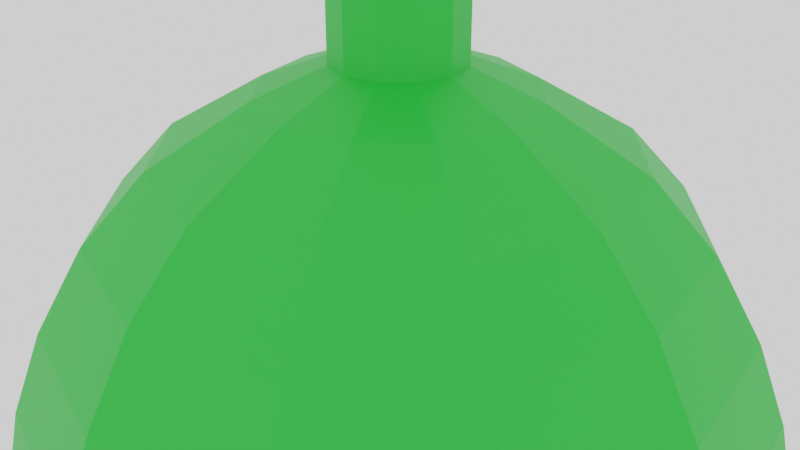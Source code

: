 # Source: BigPotion_Stamina.blend  (saved by Blender 2.90.8; exported with 4.5.12 LTS)
import bpy
from mathutils import Matrix  # noqa: F401  (used for matrix-valued properties, if any)

bpy.ops.wm.read_factory_settings(use_empty=True)
scene = bpy.context.scene
scene.name = 'Scene'

# ---- collections
col_collection = bpy.data.collections.new('Collection'); scene.collection.children.link(col_collection)

# ---- materials (node trees are filled in below, after node groups)
mat_stopper03_002 = bpy.data.materials.new('Stopper03.002')
mat_stopper03_002.use_transparent_shadow = False
mat_stamina_big = bpy.data.materials.new('Stamina_Big')
mat_stamina_big.use_transparent_shadow = False

# ---- material node trees
mat_stopper03_002.use_nodes = True; mat_stopper03_002.node_tree.nodes.clear()
_N = mat_stopper03_002.node_tree.nodes; _L = mat_stopper03_002.node_tree.links
n0 = _N.new('ShaderNodeBsdfPrincipled'); n0.name = 'Principled BSDF'; n0.location = (10, 300)
n0.distribution = 'GGX'
n0.subsurface_method = 'BURLEY'
n0.inputs[0].default_value = (0.4678, 0.3325, 0.08866, 1.0)
n0.inputs[3].default_value = 1.45
n0.inputs[27].default_value = (0.0, 0.0, 0.0, 1.0)
n0.inputs[28].default_value = 1.0
n1 = _N.new('ShaderNodeOutputMaterial'); n1.name = 'Material Output'; n1.location = (300, 300)
_L.new(n0.outputs[0], n1.inputs[0])
n1.is_active_output = True
mat_stamina_big.use_nodes = True; mat_stamina_big.node_tree.nodes.clear()
_N = mat_stamina_big.node_tree.nodes; _L = mat_stamina_big.node_tree.links
n0 = _N.new('ShaderNodeBsdfPrincipled'); n0.name = 'Principled BSDF'; n0.location = (10, 300)
n0.distribution = 'GGX'
n0.subsurface_method = 'BURLEY'
n0.inputs[0].default_value = (0.01161, 0.5149, 0.0331, 1.0)
n0.inputs[3].default_value = 1.45
n0.inputs[27].default_value = (0.0, 0.0, 0.0, 1.0)
n0.inputs[28].default_value = 1.0
n1 = _N.new('ShaderNodeOutputMaterial'); n1.name = 'Material Output'; n1.location = (300, 300)
_L.new(n0.outputs[0], n1.inputs[0])
n1.is_active_output = True

# ---- world
world_world = bpy.data.worlds.new('World'); scene.world = world_world
world_world.use_nodes = True; world_world.node_tree.nodes.clear()
_N = world_world.node_tree.nodes; _L = world_world.node_tree.links
n0 = _N.new('ShaderNodeOutputWorld'); n0.name = 'World Output'; n0.location = (300, 300)
n1 = _N.new('ShaderNodeBackground'); n1.name = 'Background'; n1.location = (10, 300)
n1.inputs[0].default_value = (1.0, 1.0, 1.0, 1.0)
_L.new(n1.outputs[0], n0.inputs[0])
n0.is_active_output = True
world_world.color = (0.05088, 0.05088, 0.05088)
world_world.use_sun_shadow = False
world_world.sun_shadow_jitter_overblur = 0.0

# ---- cameras
cam_camera = bpy.data.cameras.new('Camera')
cam_camera.clip_end = 100.0
cam_camera.ortho_scale = 7.314

# ---- meshes
me_circle_013 = bpy.data.meshes.new('Circle.013')
me_circle_013.from_pydata([(-0.1885, 0.3266, 3.564), (-2.407e-07, 0.3771, 3.564), (-0.3266, 0.1885, 3.564), (-0.3771, 1.857e-07, 3.564), (-0.3266, -0.1885, 3.564), (-0.1885, -0.3266, 3.564), (-1.1e-07, -0.3771, 3.564), (0.1885, -0.3266, 3.564), (0.3266, -0.1885, 3.564), (0.3771, 5.05e-08, 3.564), (0.3266, 0.1885, 3.564), (0.1885, 0.3266, 3.564), (-0.1885, 0.3266, 3.989), (-2.407e-07, 0.3771, 3.989), (-0.3266, 0.1885, 3.989), (-0.3771, 1.857e-07, 3.989), (-0.3266, -0.1885, 3.989), (-0.1885, -0.3266, 3.989), (-1.1e-07, -0.3771, 3.989), (0.1885, -0.3266, 3.989), (0.3266, -0.1885, 3.989), (0.3771, 5.05e-08, 3.989), (0.3266, 0.1885, 3.989), (0.1885, 0.3266, 3.989), (5.944e-08, 1.0, -4.225), (-0.5, 0.866, -4.225), (-0.866, 0.5, -4.225), (-1.0, 3.195e-08, -4.225), (-0.866, -0.5, -4.225), (-0.5, -0.866, -4.225), (-9.156e-08, -1.0, -4.225), (0.5, -0.866, -4.225), (0.866, -0.5, -4.225), (1.0, -3.892e-07, -4.225), (0.866, 0.5, -4.225), (0.5, 0.866, -4.225), (-1.489, 2.58, -1.879), (-7.73e-08, 2.979, -1.879), (-2.58, 1.489, -1.879), (-2.979, 2.68e-07, -1.879), (-2.58, -1.489, -1.879), (-1.489, -2.58, -1.879), (-5.271e-07, -2.979, -1.879), (1.489, -2.58, -1.879), (2.58, -1.489, -1.879), (2.979, -9.866e-07, -1.879), (2.58, 1.489, -1.879), (1.489, 2.58, -1.879), (1.185, -2.052, -3.217), (-3.821e-07, -2.37, -3.217), (-2.052, -1.185, -3.217), (-2.37, 2.039e-07, -3.217), (1.185, 2.052, -3.217), (2.052, 1.185, -3.217), (-1.185, 2.052, -3.217), (-2.426e-08, 2.37, -3.217), (2.052, -1.185, -3.217), (-1.185, -2.052, -3.217), (-2.052, 1.185, -3.217), (2.37, -7.944e-07, -3.217), (-1.299, 2.25, -0.6005), (-6.459e-08, 2.598, -0.6005), (-2.25, 1.299, -0.6005), (-2.598, 2.208e-07, -0.6005), (-2.25, -1.299, -0.6005), (-1.299, -2.25, -0.6005), (-4.568e-07, -2.598, -0.6005), (1.299, -2.25, -0.6005), (2.25, -1.299, -0.6005), (2.598, -8.733e-07, -0.6005), (2.25, 1.299, -0.6005), (1.299, 2.25, -0.6005), (-0.2479, 0.4293, 1.197), (-2.096e-07, 0.4958, 1.197), (-0.4293, 0.2479, 1.197), (-0.4958, 1.747e-07, 1.197), (-0.4293, -0.2479, 1.197), (-0.2479, -0.4293, 1.197), (-1.209e-07, -0.4958, 1.197), (0.2479, -0.4293, 1.197), (0.4293, -0.2479, 1.197), (0.4958, -2.091e-08, 1.197), (0.4293, 0.2479, 1.197), (0.2479, 0.4293, 1.197), (-1.421, -2.461, -1.24), (-2.461, -1.421, -1.24), (-7.344e-08, 2.842, -1.24), (1.421, 2.461, -1.24), (-2.461, 1.421, -1.24), (-1.421, 2.461, -1.24), (2.842, -9.471e-07, -1.24), (2.461, -1.421, -1.24), (-5.025e-07, -2.842, -1.24), (-2.842, 2.498e-07, -1.24), (2.461, 1.421, -1.24), (1.421, -2.461, -1.24), (1.938, -1.119, 0.02354), (1.119, -1.938, 0.02354), (-1.119, -1.938, 0.02354), (-1.938, -1.119, 0.02354), (-5.526e-08, 2.237, 0.02354), (1.119, 1.938, 0.02354), (-1.938, 1.119, 0.02354), (-1.119, 1.938, 0.02354), (2.237, -7.598e-07, 0.02354), (-3.931e-07, -2.237, 0.02354), (-2.237, 1.826e-07, 0.02354), (1.938, 1.119, 0.02354), (1.391, -2.409, -2.548), (-2.409, -1.391, -2.548), (1.391, 2.409, -2.548), (-1.391, 2.409, -2.548), (2.409, -1.391, -2.548), (-1.391, -2.409, -2.548), (-2.409, 1.391, -2.548), (2.782, -9.232e-07, -2.548), (-4.744e-07, -2.782, -2.548), (-2.782, 2.487e-07, -2.548), (2.409, 1.391, -2.548), (-5.428e-08, 2.782, -2.548), (-2.541e-07, -1.777, -3.721), (-1.777, 1.302e-07, -3.721), (1.539, 0.8883, -3.721), (1.413e-08, 1.777, -3.721), (0.8883, -1.539, -3.721), (-1.539, -0.8883, -3.721), (0.8883, 1.539, -3.721), (-0.8883, 1.539, -3.721), (1.539, -0.8883, -3.721), (-0.8883, -1.539, -3.721), (-1.539, 0.8883, -3.721), (1.777, -6.181e-07, -3.721), (-0.8815, 1.527, 0.541), (-4.297e-08, 1.763, 0.541), (-1.527, 0.8815, 0.541), (-1.763, 1.331e-07, 0.541), (-1.527, -0.8815, 0.541), (-0.8815, -1.527, 0.541), (-3.092e-07, -1.763, 0.541), (0.8815, -1.527, 0.541), (1.527, -0.8815, 0.541), (1.763, -6.095e-07, 0.541), (1.527, 0.8815, 0.541), (0.8815, 1.527, 0.541), (-0.5076, 0.8792, 0.99), (-1.214e-07, 1.015, 0.99), (-0.8792, 0.5076, 0.99), (-1.015, 1.266e-07, 0.99), (-0.8792, -0.5076, 0.99), (-0.5076, -0.8792, 0.99), (-2.091e-07, -1.015, 0.99), (0.5076, -0.8792, 0.99), (0.8792, -0.5076, 0.99), (1.015, -3.094e-07, 0.99), (0.8792, 0.5076, 0.99), (0.5076, 0.8792, 0.99), (-0.1885, 0.3266, 3.564), (-2.407e-07, 0.3771, 3.564), (-0.3266, 0.1885, 3.564), (-0.3771, 1.857e-07, 3.564), (-0.3266, -0.1885, 3.564), (-0.1885, -0.3266, 3.564), (-1.1e-07, -0.3771, 3.564), (0.1885, -0.3266, 3.564), (0.3266, -0.1885, 3.564), (0.3771, 5.05e-08, 3.564), (0.3266, 0.1885, 3.564), (0.1885, 0.3266, 3.564), (-0.2479, 0.4293, 3.564), (-2.096e-07, 0.4958, 3.564), (-0.4293, 0.2479, 3.564), (-0.4958, 1.747e-07, 3.564), (-0.4293, -0.2479, 3.564), (-0.2479, -0.4293, 3.564), (-1.209e-07, -0.4958, 3.564), (0.2479, -0.4293, 3.564), (0.4293, -0.2479, 3.564), (0.4958, -2.091e-08, 3.564), (0.4293, 0.2479, 3.564), (0.2479, 0.4293, 3.564)], [], [(0, 1, 11, 10, 9, 8, 7, 6, 5, 4, 3, 2), (12, 14, 15, 16, 17, 18, 19, 20, 21, 22, 23, 13), (4, 5, 17, 16), (11, 1, 13, 23), (0, 2, 14, 12), (8, 9, 21, 20), (5, 6, 18, 17), (2, 3, 15, 14), (9, 10, 22, 21), (6, 7, 19, 18), (3, 4, 16, 15), (10, 11, 23, 22), (1, 0, 12, 13), (7, 8, 20, 19), (25, 24, 35, 34, 33, 32, 31, 30, 29, 28, 27, 26), (85, 84, 65, 64), (116, 108, 43, 42), (117, 109, 40, 39), (118, 110, 47, 46), (119, 111, 36, 37), (108, 112, 44, 43), (109, 113, 41, 40), (110, 119, 37, 47), (111, 114, 38, 36), (112, 115, 45, 44), (113, 116, 42, 41), (114, 117, 39, 38), (115, 118, 46, 45), (131, 122, 53, 59), (130, 121, 51, 58), (129, 120, 49, 57), (128, 131, 59, 56), (127, 130, 58, 54), (126, 123, 55, 52), (125, 129, 57, 50), (124, 128, 56, 48), (123, 127, 54, 55), (122, 126, 52, 53), (121, 125, 50, 51), (120, 124, 48, 49), (97, 96, 140, 139), (87, 86, 61, 71), (89, 88, 62, 60), (91, 90, 69, 68), (84, 92, 66, 65), (88, 93, 63, 62), (90, 94, 70, 69), (92, 95, 67, 66), (93, 85, 64, 63), (94, 87, 71, 70), (86, 89, 60, 61), (95, 91, 68, 67), (79, 80, 176, 175), (99, 98, 137, 136), (101, 100, 133, 143), (103, 102, 134, 132), (96, 104, 141, 140), (98, 105, 138, 137), (102, 106, 135, 134), (104, 107, 142, 141), (105, 97, 139, 138), (106, 99, 136, 135), (107, 101, 143, 142), (100, 103, 132, 133), (43, 44, 91, 95), (37, 36, 89, 86), (46, 47, 87, 94), (39, 40, 85, 93), (42, 43, 95, 92), (45, 46, 94, 90), (38, 39, 93, 88), (41, 42, 92, 84), (44, 45, 90, 91), (36, 38, 88, 89), (47, 37, 86, 87), (40, 41, 84, 85), (61, 60, 103, 100), (70, 71, 101, 107), (63, 64, 99, 106), (66, 67, 97, 105), (69, 70, 107, 104), (62, 63, 106, 102), (65, 66, 105, 98), (68, 69, 104, 96), (60, 62, 102, 103), (71, 61, 100, 101), (64, 65, 98, 99), (67, 68, 96, 97), (59, 53, 118, 115), (58, 51, 117, 114), (57, 49, 116, 113), (56, 59, 115, 112), (54, 58, 114, 111), (52, 55, 119, 110), (50, 57, 113, 109), (48, 56, 112, 108), (55, 54, 111, 119), (53, 52, 110, 118), (51, 50, 109, 117), (49, 48, 108, 116), (30, 31, 124, 120), (27, 28, 125, 121), (34, 35, 126, 122), (24, 25, 127, 123), (31, 32, 128, 124), (28, 29, 129, 125), (35, 24, 123, 126), (25, 26, 130, 127), (32, 33, 131, 128), (29, 30, 120, 129), (26, 27, 121, 130), (33, 34, 122, 131), (144, 145, 133, 132), (146, 144, 132, 134), (147, 146, 134, 135), (148, 147, 135, 136), (149, 148, 136, 137), (150, 149, 137, 138), (151, 150, 138, 139), (152, 151, 139, 140), (153, 152, 140, 141), (154, 153, 141, 142), (155, 154, 142, 143), (145, 155, 143, 133), (72, 73, 145, 144), (74, 72, 144, 146), (75, 74, 146, 147), (76, 75, 147, 148), (77, 76, 148, 149), (78, 77, 149, 150), (79, 78, 150, 151), (80, 79, 151, 152), (81, 80, 152, 153), (82, 81, 153, 154), (83, 82, 154, 155), (73, 83, 155, 145), (156, 158, 159, 160, 161, 162, 163, 164, 165, 166, 167, 157), (76, 77, 173, 172), (83, 73, 169, 179), (72, 74, 170, 168), (80, 81, 177, 176), (77, 78, 174, 173), (74, 75, 171, 170), (81, 82, 178, 177), (78, 79, 175, 174), (75, 76, 172, 171), (82, 83, 179, 178), (73, 72, 168, 169), (156, 157, 169, 168), (158, 156, 168, 170), (159, 158, 170, 171), (160, 159, 171, 172), (161, 160, 172, 173), (162, 161, 173, 174), (163, 162, 174, 175), (164, 163, 175, 176), (165, 164, 176, 177), (166, 165, 177, 178), (167, 166, 178, 179), (157, 167, 179, 169)])
me_circle_013.polygons.foreach_set('material_index', [0, 0, 0, 0, 0, 0, 0, 0, 0, 0, 0, 0, 0, 0, 1, 1, 1, 1, 1, 1, 1, 1, 1, 1, 1, 1, 1, 1, 1, 1, 1, 1, 1, 1, 1, 1, 1, 1, 1, 1, 1, 1, 1, 1, 1, 1, 1, 1, 1, 1, 1, 1, 1, 1, 1, 1, 1, 1, 1, 1, 1, 1, 1, 1, 1, 1, 1, 1, 1, 1, 1, 1, 1, 1, 1, 1, 1, 1, 1, 1, 1, 1, 1, 1, 1, 1, 1, 1, 1, 1, 1, 1, 1, 1, 1, 1, 1, 1, 1, 1, 1, 1, 1, 1, 1, 1, 1, 1, 1, 1, 1, 1, 1, 1, 1, 1, 1, 1, 1, 1, 1, 1, 1, 1, 1, 1, 1, 1, 1, 1, 1, 1, 1, 1, 1, 1, 1, 1, 1, 1, 1, 1, 1, 1, 1, 1, 1, 1, 1, 1, 1, 1, 1, 1, 1, 1, 1, 1, 1, 1])
_uv = me_circle_013.uv_layers.new(name='UVMap')
_uv.uv.foreach_set('vector', [0.0, 0.0, 0.0, 0.0, 0.0, 0.0, 0.0, 0.0, 0.0, 0.0, 0.0, 0.0, 0.0, 0.0, 0.0, 0.0, 0.0, 0.0, 0.0, 0.0, 0.0, 0.0, 0.0, 0.0, 0.0, 0.0, 0.0, 0.0, 0.0, 0.0, 0.0, 0.0, 0.0, 0.0, 0.0, 0.0, 0.0, 0.0, 0.0, 0.0, 0.0, 0.0, 0.0, 0.0, 0.0, 0.0, 0.0, 0.0, 0.0, 0.0, 0.0, 0.0, 0.0, 0.0, 0.0, 0.0, 0.0, 0.0, 0.0, 0.0, 0.0, 0.0, 0.0, 0.0, 0.0, 0.0, 0.0, 0.0, 0.0, 0.0, 0.0, 0.0, 0.0, 0.0, 0.0, 0.0, 0.0, 0.0, 0.0, 0.0, 0.0, 0.0, 0.0, 0.0, 0.0, 0.0, 0.0, 0.0, 0.0, 0.0, 0.0, 0.0, 0.0, 0.0, 0.0, 0.0, 0.0, 0.0, 0.0, 0.0, 0.0, 0.0, 0.0, 0.0, 0.0, 0.0, 0.0, 0.0, 0.0, 0.0, 0.0, 0.0, 0.0, 0.0, 0.0, 0.0, 0.0, 0.0, 0.0, 0.0, 0.0, 0.0, 0.0, 0.0, 0.0, 0.0, 0.0, 0.0, 0.0, 0.0, 0.0, 0.0, 0.0, 0.0, 0.0, 0.0, 0.0, 0.0, 0.0, 0.0, 0.0, 0.0, 0.0, 0.0, 0.0, 0.0, 0.0, 0.0, 0.0, 0.0, 0.0, 0.0, 0.0, 0.0, 0.0, 0.0, 0.0, 0.0, 0.0, 0.0, 0.0, 0.0, 0.0, 0.0, 0.0, 0.0, 0.0, 0.0, 0.0, 0.0, 0.0, 0.0, 0.0, 0.0, 0.0, 0.0, 0.0, 0.0, 0.0, 0.0, 0.0, 0.0, 0.0, 0.0, 0.0, 0.0, 0.0, 0.0, 0.0, 0.0, 0.0, 0.0, 0.0, 0.0, 0.0, 0.0, 0.0, 0.0, 0.0, 0.0, 0.0, 0.0, 0.0, 0.0, 0.0, 0.0, 0.0, 0.0, 0.0, 0.0, 0.0, 0.0, 0.0, 0.0, 0.0, 0.0, 0.0, 0.0, 0.0, 0.0, 0.0, 0.0, 0.0, 0.0, 0.0, 0.0, 0.0, 0.0, 0.0, 0.0, 0.0, 0.0, 0.0, 0.0, 0.0, 0.0, 0.0, 0.0, 0.0, 0.0, 0.0, 0.0, 0.0, 0.0, 0.0, 0.0, 0.0, 0.0, 0.0, 0.0, 0.0, 0.0, 0.0, 0.0, 0.0, 0.0, 0.0, 0.0, 0.0, 0.0, 0.0, 0.0, 0.0, 0.0, 0.0, 0.0, 0.0, 0.0, 0.0, 0.0, 0.0, 0.0, 0.0, 0.0, 0.0, 0.0, 0.0, 0.0, 0.0, 0.0, 0.0, 0.0, 0.0, 0.0, 0.0, 0.0, 0.0, 0.0, 0.0, 0.0, 0.0, 0.0, 0.0, 0.0, 0.0, 0.0, 0.0, 0.0, 0.0, 0.0, 0.0, 0.0, 0.0, 0.0, 0.0, 0.0, 0.0, 0.0, 0.0, 0.0, 0.0, 0.0, 0.0, 0.0, 0.0, 0.0, 0.0, 0.0, 0.0, 0.0, 0.0, 0.0, 0.0, 0.0, 0.0, 0.0, 0.0, 0.0, 0.0, 0.0, 0.0, 0.0, 0.0, 0.0, 0.0, 0.0, 0.0, 0.0, 0.0, 0.0, 0.0, 0.0, 0.0, 0.0, 0.0, 0.0, 0.0, 0.0, 0.0, 0.0, 0.0, 0.0, 0.0, 0.0, 0.0, 0.0, 0.0, 0.0, 0.0, 0.0, 0.0, 0.0, 0.0, 0.0, 0.0, 0.0, 0.0, 0.0, 0.0, 0.0, 0.0, 0.0, 0.0, 0.0, 0.0, 0.0, 0.0, 0.0, 0.0, 0.0, 0.0, 0.0, 0.0, 0.0, 0.0, 0.0, 0.0, 0.0, 0.0, 0.0, 0.0, 0.0, 0.0, 0.0, 0.0, 0.0, 0.0, 0.0, 0.0, 0.0, 0.0, 0.0, 0.0, 0.0, 0.0, 0.0, 0.0, 0.0, 0.0, 0.0, 0.0, 0.0, 0.0, 0.0, 0.0, 0.0, 0.0, 0.0, 0.0, 0.0, 0.0, 0.0, 0.0, 0.0, 0.0, 0.0, 0.0, 0.0, 0.0, 0.0, 0.0, 0.0, 0.0, 0.0, 0.0, 0.0, 0.0, 0.0, 0.0, 0.0, 0.0, 0.0, 0.0, 0.0, 0.0, 0.0, 0.0, 0.0, 0.0, 0.0, 0.0, 0.0, 0.0, 0.0, 0.0, 0.0, 0.0, 0.0, 0.0, 0.0, 0.0, 0.0, 0.0, 0.0, 0.0, 0.0, 0.0, 0.0, 0.0, 0.0, 0.0, 0.0, 0.0, 0.0, 0.0, 0.0, 0.0, 0.0, 0.0, 0.0, 0.0, 0.0, 0.0, 0.0, 0.0, 0.0, 0.0, 0.0, 0.0, 0.0, 0.0, 0.0, 0.0, 0.0, 0.0, 0.0, 0.0, 0.0, 0.0, 0.0, 0.0, 0.0, 0.0, 0.0, 0.0, 0.0, 0.0, 0.0, 0.0, 0.0, 0.0, 0.0, 0.0, 0.0, 0.0, 0.0, 0.0, 0.0, 0.0, 0.0, 0.0, 0.0, 0.0, 0.0, 0.0, 0.0, 0.0, 0.0, 0.0, 0.0, 0.0, 0.0, 0.0, 0.0, 0.0, 0.0, 0.0, 0.0, 0.0, 0.0, 0.0, 0.0, 0.0, 0.0, 0.0, 0.0, 0.0, 0.0, 0.0, 0.0, 0.0, 0.0, 0.0, 0.0, 0.0, 0.0, 0.0, 0.0, 0.0, 0.0, 0.0, 0.0, 0.0, 0.0, 0.0, 0.0, 0.0, 0.0, 0.0, 0.0, 0.0, 0.0, 0.0, 0.0, 0.0, 0.0, 0.0, 0.0, 0.0, 0.0, 0.0, 0.0, 0.0, 0.0, 0.0, 0.0, 0.0, 0.0, 0.0, 0.0, 0.0, 0.0, 0.0, 0.0, 0.0, 0.0, 0.0, 0.0, 0.0, 0.0, 0.0, 0.0, 0.0, 0.0, 0.0, 0.0, 0.0, 0.0, 0.0, 0.0, 0.0, 0.0, 0.0, 0.0, 0.0, 0.0, 0.0, 0.0, 0.0, 0.0, 0.0, 0.0, 0.0, 0.0, 0.0, 0.0, 0.0, 0.0, 0.0, 0.0, 0.0, 0.0, 0.0, 0.0, 0.0, 0.0, 0.0, 0.0, 0.0, 0.0, 0.0, 0.0, 0.0, 0.0, 0.0, 0.0, 0.0, 0.0, 0.0, 0.0, 0.0, 0.0, 0.0, 0.0, 0.0, 0.0, 0.0, 0.0, 0.0, 0.0, 0.0, 0.0, 0.0, 0.0, 0.0, 0.0, 0.0, 0.0, 0.0, 0.0, 0.0, 0.0, 0.0, 0.0, 0.0, 0.0, 0.0, 0.0, 0.0, 0.0, 0.0, 0.0, 0.0, 0.0, 0.0, 0.0, 0.0, 0.0, 0.0, 0.0, 0.0, 0.0, 0.0, 0.0, 0.0, 0.0, 0.0, 0.0, 0.0, 0.0, 0.0, 0.0, 0.0, 0.0, 0.0, 0.0, 0.0, 0.0, 0.0, 0.0, 0.0, 0.0, 0.0, 0.0, 0.0, 0.0, 0.0, 0.0, 0.0, 0.0, 0.0, 0.0, 0.0, 0.0, 0.0, 0.0, 0.0, 0.0, 0.0, 0.0, 0.0, 0.0, 0.0, 0.0, 0.0, 0.0, 0.0, 0.0, 0.0, 0.0, 0.0, 0.0, 0.0, 0.0, 0.0, 0.0, 0.0, 0.0, 0.0, 0.0, 0.0, 0.0, 0.0, 0.0, 0.0, 0.0, 0.0, 0.0, 0.0, 0.0, 0.0, 0.0, 0.0, 0.0, 0.0, 0.0, 0.0, 0.0, 0.0, 0.0, 0.0, 0.0, 0.0, 0.0, 0.0, 0.0, 0.0, 0.0, 0.0, 0.0, 0.0, 0.0, 0.0, 0.0, 0.0, 0.0, 0.0, 0.0, 0.0, 0.0, 0.0, 0.0, 0.0, 0.0, 0.0, 0.0, 0.0, 0.0, 0.0, 0.0, 0.0, 0.0, 0.0, 0.0, 0.0, 0.0, 0.0, 0.0, 0.0, 0.0, 0.0, 0.0, 0.0, 0.0, 0.0, 0.0, 0.0, 0.0, 0.0, 0.0, 0.0, 0.0, 0.0, 0.0, 0.0, 0.0, 0.0, 0.0, 0.0, 0.0, 0.0, 0.0, 0.0, 0.0, 0.0, 0.0, 0.0, 0.0, 0.0, 0.0, 0.0, 0.0, 0.0, 0.0, 0.0, 0.0, 0.0, 0.0, 0.0, 0.0, 0.0, 0.0, 0.0, 0.0, 0.0, 0.0, 0.0, 0.0, 0.0, 0.0, 0.0, 0.0, 0.0, 0.0, 0.0, 0.0, 0.0, 0.0, 0.0, 0.0, 0.0, 0.0, 0.0, 0.0, 0.0, 0.0, 0.0, 0.0, 0.0, 0.0, 0.0, 0.0, 0.0, 0.0, 0.0, 0.0, 0.0, 0.0, 0.0, 0.0, 0.0, 0.0, 0.0, 0.0, 0.0, 0.0, 0.0, 0.0, 0.0, 0.0, 0.0, 0.0, 0.0, 0.0, 0.0, 0.0, 0.0, 0.0, 0.0, 0.0, 0.0, 0.0, 0.0, 0.0, 0.0, 0.0, 0.0, 0.0, 0.0, 0.0, 0.0, 0.0, 0.0, 0.0, 0.0, 0.0, 0.0, 0.0, 0.0, 0.0, 0.0, 0.0, 0.0, 0.0, 0.0, 0.0, 0.0, 0.0, 0.0, 0.0, 0.0, 0.0, 0.0, 0.0, 0.0, 0.0, 0.0, 0.0, 0.0, 0.0, 0.0, 0.0, 0.0, 0.0, 0.0, 0.0, 0.0, 0.0, 0.0, 0.0, 0.0, 0.0, 0.0, 0.0, 0.0, 0.0, 0.0, 0.0, 0.0, 0.0, 0.0, 0.0, 0.0, 0.0, 0.0, 0.0, 0.0, 0.0, 0.0, 0.0, 0.0, 0.0, 0.0, 0.0, 0.0, 0.0, 0.0, 0.0, 0.0, 0.0, 0.0, 0.0, 0.0, 0.0, 0.0, 0.0, 0.0, 0.0, 0.0, 0.0, 0.0, 0.0, 0.0, 0.0, 0.0, 0.0, 0.0, 0.0, 0.0, 0.0, 0.0, 0.0, 0.0, 0.0, 0.0, 0.0, 0.0, 0.0, 0.0, 0.0, 0.0, 0.0, 0.0, 0.0, 0.0, 0.0, 0.0, 0.0, 0.0, 0.0, 0.0, 0.0, 0.0, 0.0, 0.0, 0.0, 0.0, 0.0, 0.0, 0.0, 0.0, 0.0, 0.0, 0.0, 0.0, 0.0, 0.0, 0.0, 0.0, 0.0, 0.0, 0.0, 0.0, 0.0, 0.0, 0.0, 0.0, 0.0, 0.0, 0.0, 0.0, 0.0, 0.0, 0.0, 0.0, 0.0, 0.0, 0.0, 0.0, 0.0, 0.0, 0.0, 0.0, 0.0, 0.0, 0.0, 0.0, 0.0, 0.0, 0.0, 0.0, 0.0, 0.0, 0.0, 0.0, 0.0, 0.0, 0.0, 0.0, 0.0, 0.0, 0.0, 0.0, 0.0, 0.0, 0.0, 0.0, 0.0, 0.0, 0.0, 0.0, 0.0, 0.0, 0.0, 0.0, 0.0, 0.0, 0.0, 0.0, 0.0, 0.0, 0.0, 0.0, 0.0, 0.0, 0.0, 0.0, 0.0, 0.0, 0.0, 0.0, 0.0, 0.0, 0.0, 0.0, 0.0, 0.0, 0.0, 0.0, 0.0, 0.0, 0.0, 0.0, 0.0, 0.0, 0.0, 0.0, 0.0, 0.0, 0.0, 0.0, 0.0, 0.0, 0.0, 0.0, 0.0, 0.0, 0.0, 0.0, 0.0, 0.0, 0.0, 0.0, 0.0, 0.0, 0.0, 0.0, 0.0, 0.0, 0.0, 0.0, 0.0, 0.0, 0.0, 0.0, 0.0, 0.0, 0.0, 0.0, 0.0, 0.0, 0.0, 0.0, 0.0, 0.0, 0.0, 0.0, 0.0, 0.0, 0.0, 0.0, 0.0, 0.0, 0.0, 0.0, 0.0, 0.0, 0.0, 0.0, 0.0, 0.0, 0.0, 0.0, 0.0, 0.0, 0.0, 0.0, 0.0, 0.0, 0.0, 0.0, 0.0, 0.0, 0.0, 0.0, 0.0, 0.0, 0.0, 0.0, 0.0, 0.0, 0.0, 0.0, 0.0, 0.0, 0.0, 0.0, 0.0, 0.0, 0.0, 0.0, 0.0, 0.0, 0.0, 0.0, 0.0, 0.0, 0.0, 0.0, 0.0, 0.0, 0.0, 0.0, 0.0, 0.0, 0.0, 0.0, 0.0, 0.0, 0.0, 0.0, 0.0, 0.0, 0.0, 0.0, 0.0, 0.0, 0.0, 0.0, 0.0, 0.0, 0.0, 0.0, 0.0, 0.0, 0.0, 0.0, 0.0, 0.0, 0.0, 0.0, 0.0, 0.0, 0.0, 0.0, 0.0, 0.0, 0.0, 0.0, 0.0, 0.0, 0.0, 0.0, 0.0, 0.0, 0.0, 0.0, 0.0, 0.0, 0.0, 0.0, 0.0, 0.0, 0.0, 0.0, 0.0, 0.0, 0.0, 0.0, 0.0, 0.0, 0.0, 0.0, 0.0, 0.0, 0.0, 0.0, 0.0, 0.0, 0.0, 0.0, 0.0, 0.0, 0.0, 0.0, 0.0, 0.0, 0.0, 0.0, 0.0, 0.0, 0.0, 0.0, 0.0, 0.0, 0.0, 0.0, 0.0, 0.0, 0.0, 0.0, 0.0, 0.0, 0.0, 0.0, 0.0, 0.0, 0.0, 0.0, 0.0, 0.0, 0.0, 0.0, 0.0, 0.0, 0.0, 0.0, 0.0, 0.0, 0.0, 0.0, 0.0, 0.0, 0.0])
me_circle_013.materials.append(mat_stopper03_002)
me_circle_013.materials.append(mat_stamina_big)
me_circle_013.use_remesh_fix_poles = True
me_circle_013.use_remesh_preserve_attributes = False
me_circle_013.use_mirror_vertex_groups = False
me_circle_013.update()

# ---- objects
ob_camera = bpy.data.objects.new('Camera', cam_camera)
ob_bigpotion_stamina = bpy.data.objects.new('BigPotion_Stamina', me_circle_013)

# ---- transforms, parenting, visibility, modifiers, constraints
ob_camera.location = (7.359, -6.926, 4.958)
ob_camera.rotation_euler = (1.109, 0.0, 0.8149)
ob_camera.lock_rotations_4d = False
ob_camera.empty_display_type = 'ARROWS'
ob_camera.color = (0.0, 0.0, 0.0, 0.0)
ob_camera.display_type = 'WIRE'
ob_camera.lineart.crease_threshold = 0.0
ob_bigpotion_stamina.location = (0.0, 0.0, 0.0)
ob_bigpotion_stamina.scale = (1.4, 1.4, 1.4)
ob_bigpotion_stamina.lineart.crease_threshold = 0.0

# ---- collection membership
col_collection.objects.link(ob_camera)
col_collection.objects.link(ob_bigpotion_stamina)

# ---- scene / render settings (as saved in the file)
scene.camera = ob_camera
scene.frame_start = 1; scene.frame_end = 250; scene.frame_set(1)
scene.render.engine = 'BLENDER_EEVEE_NEXT'
scene.cycles.use_denoising = False
scene.cycles.samples = 128
scene.cycles.sampling_pattern = 'TABULATED_SOBOL'
scene.cycles.use_adaptive_sampling = False
scene.cycles.use_light_tree = False
scene.view_settings.view_transform = 'Filmic'
bpy.context.view_layer.update()
